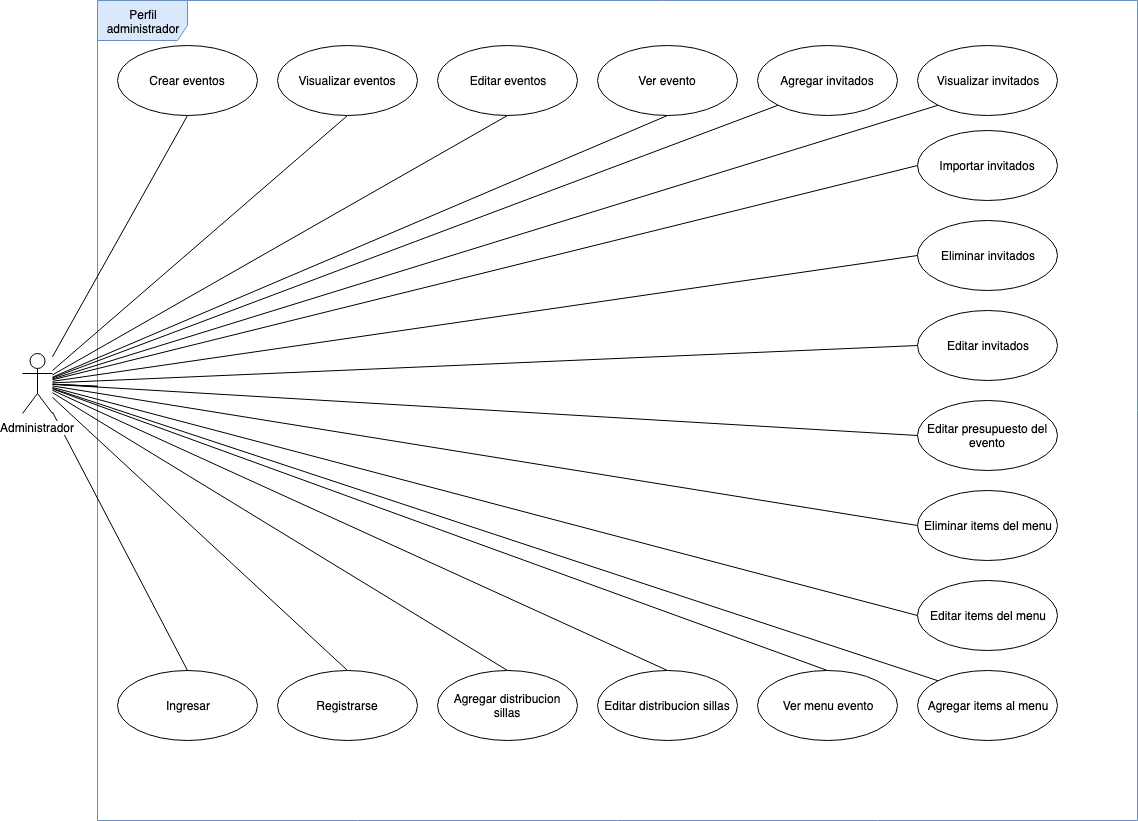

The diagram above was exported from draw.io. Its source (the exported page's mxGraphModel, read from the mxfile embedded in the PNG):
<mxGraphModel dx="2066" dy="1103" grid="1" gridSize="10" guides="1" tooltips="1" connect="1" arrows="1" fold="1" page="1" pageScale="1" pageWidth="1169" pageHeight="827" background="none" math="0" shadow="0">
  <root>
    <mxCell id="0" />
    <mxCell id="1" parent="0" />
    <mxCell id="zo-O7jvfGsrdXEdqTnsn-9" value="Perfil administrador" style="shape=umlFrame;whiteSpace=wrap;html=1;noLabel=0;portConstraintRotation=0;movable=0;fillColor=#dae8fc;strokeColor=#6c8ebf;width=90;height=40;editable=1;resizable=1;deletable=0;cloneable=1;connectable=1;" parent="1" vertex="1">
      <mxGeometry x="120" width="1040" height="820" as="geometry" />
    </mxCell>
    <mxCell id="zF-gwHlxAmOaGuA5NvMt-2" style="orthogonalLoop=1;jettySize=auto;html=1;entryX=0.5;entryY=1;entryDx=0;entryDy=0;endArrow=none;endFill=0;" parent="1" source="zo-O7jvfGsrdXEdqTnsn-1" target="zo-O7jvfGsrdXEdqTnsn-5" edge="1">
      <mxGeometry relative="1" as="geometry" />
    </mxCell>
    <mxCell id="zF-gwHlxAmOaGuA5NvMt-3" style="orthogonalLoop=1;jettySize=auto;html=1;entryX=0.5;entryY=0;entryDx=0;entryDy=0;strokeColor=#000000;strokeWidth=1;comic=0;shadow=0;endArrow=none;endFill=0;" parent="1" source="zo-O7jvfGsrdXEdqTnsn-1" target="4ZITAxFGpvFFmlQZrg-a-28" edge="1">
      <mxGeometry relative="1" as="geometry" />
    </mxCell>
    <mxCell id="zF-gwHlxAmOaGuA5NvMt-4" style="comic=0;orthogonalLoop=1;jettySize=auto;html=1;entryX=0;entryY=1;entryDx=0;entryDy=0;shadow=0;strokeColor=#000000;strokeWidth=1;endArrow=none;endFill=0;" parent="1" source="zo-O7jvfGsrdXEdqTnsn-1" target="4ZITAxFGpvFFmlQZrg-a-23" edge="1">
      <mxGeometry relative="1" as="geometry" />
    </mxCell>
    <mxCell id="zF-gwHlxAmOaGuA5NvMt-14" style="edgeStyle=none;comic=0;orthogonalLoop=1;jettySize=auto;html=1;entryX=0.5;entryY=0;entryDx=0;entryDy=0;shadow=0;endArrow=none;endFill=0;strokeColor=#000000;strokeWidth=1;" parent="1" source="zo-O7jvfGsrdXEdqTnsn-1" target="zF-gwHlxAmOaGuA5NvMt-11" edge="1">
      <mxGeometry relative="1" as="geometry" />
    </mxCell>
    <mxCell id="wO4yhyI8r7pGR029hur6-6" style="edgeStyle=none;orthogonalLoop=1;jettySize=auto;html=1;entryX=0.5;entryY=1;entryDx=0;entryDy=0;endArrow=none;endFill=0;" edge="1" parent="1" source="zo-O7jvfGsrdXEdqTnsn-1" target="zo-O7jvfGsrdXEdqTnsn-2">
      <mxGeometry relative="1" as="geometry" />
    </mxCell>
    <mxCell id="wO4yhyI8r7pGR029hur6-7" style="edgeStyle=none;orthogonalLoop=1;jettySize=auto;html=1;entryX=0.5;entryY=1;entryDx=0;entryDy=0;endArrow=none;endFill=0;" edge="1" parent="1" source="zo-O7jvfGsrdXEdqTnsn-1" target="zo-O7jvfGsrdXEdqTnsn-3">
      <mxGeometry relative="1" as="geometry" />
    </mxCell>
    <mxCell id="wO4yhyI8r7pGR029hur6-8" style="edgeStyle=none;orthogonalLoop=1;jettySize=auto;html=1;endArrow=none;endFill=0;" edge="1" parent="1" source="zo-O7jvfGsrdXEdqTnsn-1" target="zo-O7jvfGsrdXEdqTnsn-9">
      <mxGeometry relative="1" as="geometry" />
    </mxCell>
    <mxCell id="wO4yhyI8r7pGR029hur6-9" style="edgeStyle=none;orthogonalLoop=1;jettySize=auto;html=1;entryX=0.5;entryY=1;entryDx=0;entryDy=0;endArrow=none;endFill=0;" edge="1" parent="1" source="zo-O7jvfGsrdXEdqTnsn-1" target="4ZITAxFGpvFFmlQZrg-a-29">
      <mxGeometry relative="1" as="geometry" />
    </mxCell>
    <mxCell id="wO4yhyI8r7pGR029hur6-10" style="edgeStyle=none;orthogonalLoop=1;jettySize=auto;html=1;entryX=0;entryY=1;entryDx=0;entryDy=0;endArrow=none;endFill=0;" edge="1" parent="1" source="zo-O7jvfGsrdXEdqTnsn-1" target="4ZITAxFGpvFFmlQZrg-a-20">
      <mxGeometry relative="1" as="geometry" />
    </mxCell>
    <mxCell id="wO4yhyI8r7pGR029hur6-12" style="edgeStyle=none;orthogonalLoop=1;jettySize=auto;html=1;entryX=0;entryY=0.5;entryDx=0;entryDy=0;endArrow=none;endFill=0;" edge="1" parent="1" source="zo-O7jvfGsrdXEdqTnsn-1" target="4ZITAxFGpvFFmlQZrg-a-21">
      <mxGeometry relative="1" as="geometry" />
    </mxCell>
    <mxCell id="wO4yhyI8r7pGR029hur6-14" style="edgeStyle=none;orthogonalLoop=1;jettySize=auto;html=1;entryX=0;entryY=0.5;entryDx=0;entryDy=0;endArrow=none;endFill=0;" edge="1" parent="1" source="zo-O7jvfGsrdXEdqTnsn-1" target="4ZITAxFGpvFFmlQZrg-a-32">
      <mxGeometry relative="1" as="geometry" />
    </mxCell>
    <mxCell id="wO4yhyI8r7pGR029hur6-15" style="edgeStyle=none;orthogonalLoop=1;jettySize=auto;html=1;entryX=0;entryY=0;entryDx=0;entryDy=0;endArrow=none;endFill=0;" edge="1" parent="1" source="zo-O7jvfGsrdXEdqTnsn-1" target="4ZITAxFGpvFFmlQZrg-a-25">
      <mxGeometry relative="1" as="geometry" />
    </mxCell>
    <mxCell id="wO4yhyI8r7pGR029hur6-16" style="edgeStyle=none;orthogonalLoop=1;jettySize=auto;html=1;entryX=0;entryY=0.5;entryDx=0;entryDy=0;endArrow=none;endFill=0;" edge="1" parent="1" source="zo-O7jvfGsrdXEdqTnsn-1" target="4ZITAxFGpvFFmlQZrg-a-26">
      <mxGeometry relative="1" as="geometry" />
    </mxCell>
    <mxCell id="wO4yhyI8r7pGR029hur6-17" style="edgeStyle=none;orthogonalLoop=1;jettySize=auto;html=1;entryX=0;entryY=0.5;entryDx=0;entryDy=0;endArrow=none;endFill=0;" edge="1" parent="1" source="zo-O7jvfGsrdXEdqTnsn-1" target="zF-gwHlxAmOaGuA5NvMt-7">
      <mxGeometry relative="1" as="geometry" />
    </mxCell>
    <mxCell id="wO4yhyI8r7pGR029hur6-18" style="edgeStyle=none;orthogonalLoop=1;jettySize=auto;html=1;entryX=0;entryY=0.5;entryDx=0;entryDy=0;endArrow=none;endFill=0;" edge="1" parent="1" source="zo-O7jvfGsrdXEdqTnsn-1" target="zF-gwHlxAmOaGuA5NvMt-8">
      <mxGeometry relative="1" as="geometry" />
    </mxCell>
    <mxCell id="wO4yhyI8r7pGR029hur6-19" style="edgeStyle=none;orthogonalLoop=1;jettySize=auto;html=1;entryX=0.5;entryY=0;entryDx=0;entryDy=0;endArrow=none;endFill=0;" edge="1" parent="1" source="zo-O7jvfGsrdXEdqTnsn-1" target="zF-gwHlxAmOaGuA5NvMt-9">
      <mxGeometry relative="1" as="geometry" />
    </mxCell>
    <mxCell id="wO4yhyI8r7pGR029hur6-27" style="edgeStyle=none;orthogonalLoop=1;jettySize=auto;html=1;entryX=0;entryY=0.5;entryDx=0;entryDy=0;endArrow=none;endFill=0;" edge="1" parent="1" source="zo-O7jvfGsrdXEdqTnsn-1" target="4ZITAxFGpvFFmlQZrg-a-31">
      <mxGeometry relative="1" as="geometry" />
    </mxCell>
    <mxCell id="wO4yhyI8r7pGR029hur6-32" style="edgeStyle=none;orthogonalLoop=1;jettySize=auto;html=1;entryX=0.5;entryY=0;entryDx=0;entryDy=0;endArrow=none;endFill=0;" edge="1" parent="1" source="zo-O7jvfGsrdXEdqTnsn-1" target="wO4yhyI8r7pGR029hur6-31">
      <mxGeometry relative="1" as="geometry" />
    </mxCell>
    <mxCell id="wO4yhyI8r7pGR029hur6-33" style="edgeStyle=none;orthogonalLoop=1;jettySize=auto;html=1;entryX=0.5;entryY=0;entryDx=0;entryDy=0;endArrow=none;endFill=0;" edge="1" parent="1" source="zo-O7jvfGsrdXEdqTnsn-1" target="wO4yhyI8r7pGR029hur6-30">
      <mxGeometry relative="1" as="geometry" />
    </mxCell>
    <mxCell id="zo-O7jvfGsrdXEdqTnsn-1" value="Administrador" style="shape=umlActor;verticalLabelPosition=bottom;labelBackgroundColor=#ffffff;verticalAlign=top;html=1;" parent="1" vertex="1">
      <mxGeometry x="45" y="353" width="30" height="60" as="geometry" />
    </mxCell>
    <mxCell id="zo-O7jvfGsrdXEdqTnsn-2" value="Visualizar eventos" style="ellipse;whiteSpace=wrap;html=1;" parent="1" vertex="1">
      <mxGeometry x="300" y="45" width="140" height="70" as="geometry" />
    </mxCell>
    <mxCell id="zo-O7jvfGsrdXEdqTnsn-3" value="Editar eventos" style="ellipse;whiteSpace=wrap;html=1;" parent="1" vertex="1">
      <mxGeometry x="460" y="45" width="140" height="70" as="geometry" />
    </mxCell>
    <mxCell id="zo-O7jvfGsrdXEdqTnsn-5" value="Crear eventos" style="ellipse;whiteSpace=wrap;html=1;" parent="1" vertex="1">
      <mxGeometry x="140" y="45" width="140" height="70" as="geometry" />
    </mxCell>
    <mxCell id="4ZITAxFGpvFFmlQZrg-a-20" value="Visualizar invitados" style="ellipse;whiteSpace=wrap;html=1;" parent="1" vertex="1">
      <mxGeometry x="940" y="45" width="140" height="70" as="geometry" />
    </mxCell>
    <mxCell id="4ZITAxFGpvFFmlQZrg-a-21" value="Importar invitados" style="ellipse;whiteSpace=wrap;html=1;" parent="1" vertex="1">
      <mxGeometry x="940" y="130" width="140" height="70" as="geometry" />
    </mxCell>
    <mxCell id="4ZITAxFGpvFFmlQZrg-a-25" value="Agregar items al menu" style="ellipse;whiteSpace=wrap;html=1;" parent="1" vertex="1">
      <mxGeometry x="940" y="670" width="140" height="70" as="geometry" />
    </mxCell>
    <mxCell id="4ZITAxFGpvFFmlQZrg-a-26" value="Editar items del menu" style="ellipse;whiteSpace=wrap;html=1;" parent="1" vertex="1">
      <mxGeometry x="940" y="580" width="140" height="70" as="geometry" />
    </mxCell>
    <mxCell id="4ZITAxFGpvFFmlQZrg-a-28" value="Ver menu evento" style="ellipse;whiteSpace=wrap;html=1;" parent="1" vertex="1">
      <mxGeometry x="780" y="670" width="140" height="70" as="geometry" />
    </mxCell>
    <mxCell id="4ZITAxFGpvFFmlQZrg-a-29" value="Ver evento" style="ellipse;whiteSpace=wrap;html=1;" parent="1" vertex="1">
      <mxGeometry x="620" y="45" width="140" height="70" as="geometry" />
    </mxCell>
    <mxCell id="4ZITAxFGpvFFmlQZrg-a-31" value="Editar invitados" style="ellipse;whiteSpace=wrap;html=1;" parent="1" vertex="1">
      <mxGeometry x="940" y="310" width="140" height="70" as="geometry" />
    </mxCell>
    <mxCell id="4ZITAxFGpvFFmlQZrg-a-32" value="Eliminar invitados" style="ellipse;whiteSpace=wrap;html=1;" parent="1" vertex="1">
      <mxGeometry x="940" y="220" width="140" height="70" as="geometry" />
    </mxCell>
    <mxCell id="zF-gwHlxAmOaGuA5NvMt-7" value="Eliminar items del menu" style="ellipse;whiteSpace=wrap;html=1;" parent="1" vertex="1">
      <mxGeometry x="940" y="490" width="140" height="70" as="geometry" />
    </mxCell>
    <mxCell id="zF-gwHlxAmOaGuA5NvMt-8" value="Editar presupuesto del evento" style="ellipse;whiteSpace=wrap;html=1;" parent="1" vertex="1">
      <mxGeometry x="940" y="400" width="140" height="70" as="geometry" />
    </mxCell>
    <mxCell id="zF-gwHlxAmOaGuA5NvMt-9" value="Editar distribucion sillas" style="ellipse;whiteSpace=wrap;html=1;" parent="1" vertex="1">
      <mxGeometry x="620" y="670" width="140" height="70" as="geometry" />
    </mxCell>
    <mxCell id="zF-gwHlxAmOaGuA5NvMt-11" value="Agregar distribucion sillas" style="ellipse;whiteSpace=wrap;html=1;" parent="1" vertex="1">
      <mxGeometry x="460" y="670" width="140" height="70" as="geometry" />
    </mxCell>
    <mxCell id="4ZITAxFGpvFFmlQZrg-a-23" value="Agregar invitados" style="ellipse;whiteSpace=wrap;html=1;" parent="1" vertex="1">
      <mxGeometry x="780" y="45" width="140" height="70" as="geometry" />
    </mxCell>
    <mxCell id="wO4yhyI8r7pGR029hur6-23" style="edgeStyle=none;orthogonalLoop=1;jettySize=auto;html=1;endArrow=none;endFill=0;" edge="1" parent="1" source="zo-O7jvfGsrdXEdqTnsn-1" target="zo-O7jvfGsrdXEdqTnsn-9">
      <mxGeometry relative="1" as="geometry">
        <mxPoint x="75" y="353.3846153846155" as="sourcePoint" />
        <mxPoint x="710" y="285" as="targetPoint" />
      </mxGeometry>
    </mxCell>
    <mxCell id="wO4yhyI8r7pGR029hur6-30" value="Registrarse" style="ellipse;whiteSpace=wrap;html=1;" vertex="1" parent="1">
      <mxGeometry x="300" y="670" width="140" height="70" as="geometry" />
    </mxCell>
    <mxCell id="wO4yhyI8r7pGR029hur6-31" value="Ingresar" style="ellipse;whiteSpace=wrap;html=1;" vertex="1" parent="1">
      <mxGeometry x="140" y="670" width="140" height="70" as="geometry" />
    </mxCell>
  </root>
</mxGraphModel>